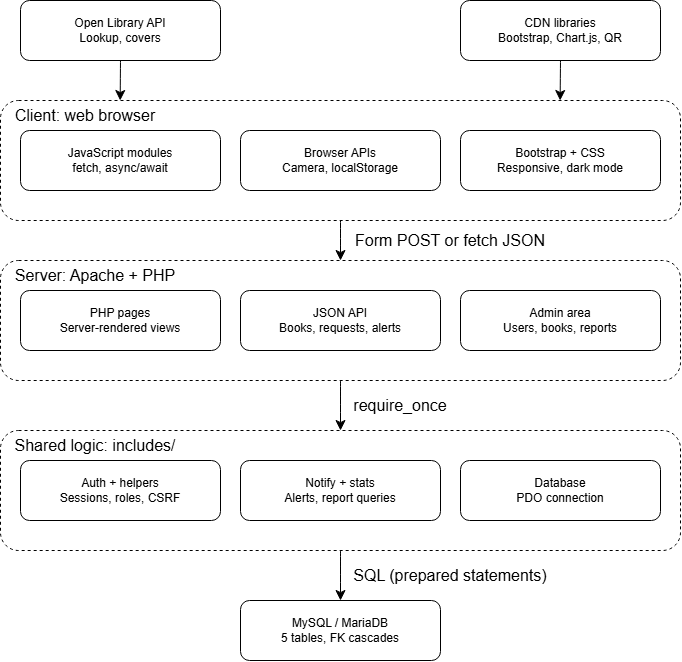

The diagram above was exported from draw.io. Its source (the exported page's mxGraphModel, read from the mxfile embedded in the PNG):
<mxGraphModel dx="909" dy="1014" grid="1" gridSize="10" guides="1" tooltips="1" connect="1" arrows="1" fold="1" page="1" pageScale="1" pageWidth="850" pageHeight="1100" math="0" shadow="0">
  <root>
    <mxCell id="0" />
    <mxCell id="1" parent="0" />
    <mxCell id="m4f7AwDIcWGaxS7n2y_v-314" parent="1" style="rounded=1;whiteSpace=wrap;html=1;" value="Open Library API&lt;div&gt;Lookup, covers&lt;/div&gt;" vertex="1">
      <mxGeometry height="60" width="200" x="970" y="120" as="geometry" />
    </mxCell>
    <mxCell id="m4f7AwDIcWGaxS7n2y_v-315" parent="1" style="rounded=1;whiteSpace=wrap;html=1;" value="CDN libraries&lt;div&gt;Bootstrap, Chart.js, QR&lt;/div&gt;" vertex="1">
      <mxGeometry height="60" width="200" x="1410" y="120" as="geometry" />
    </mxCell>
    <mxCell id="m4f7AwDIcWGaxS7n2y_v-333" edge="1" parent="1" source="m4f7AwDIcWGaxS7n2y_v-316" style="edgeStyle=none;curved=1;rounded=0;curveGeometry=1;orthogonalLoop=1;jettySize=auto;html=1;exitX=0.5;exitY=1;exitDx=0;exitDy=0;entryX=0.5;entryY=0;entryDx=0;entryDy=0;fontSize=12;defaultLabelBackgroundColor=page;startSize=8;endSize=8;" target="m4f7AwDIcWGaxS7n2y_v-328">
      <mxGeometry relative="1" as="geometry" />
    </mxCell>
    <mxCell id="m4f7AwDIcWGaxS7n2y_v-316" parent="1" style="rounded=1;whiteSpace=wrap;html=1;fillColor=none;dashed=1;" value="" vertex="1">
      <mxGeometry height="120" width="680" x="950" y="220" as="geometry" />
    </mxCell>
    <mxCell id="m4f7AwDIcWGaxS7n2y_v-317" parent="1" style="rounded=1;whiteSpace=wrap;html=1;" value="JavaScript modules&lt;div&gt;fetch, async/await&lt;/div&gt;" vertex="1">
      <mxGeometry height="60" width="200" x="970" y="250" as="geometry" />
    </mxCell>
    <mxCell id="m4f7AwDIcWGaxS7n2y_v-318" parent="1" style="rounded=1;whiteSpace=wrap;html=1;" value="Browser APIs&lt;div&gt;Camera, localStorage&lt;/div&gt;" vertex="1">
      <mxGeometry height="60" width="200" x="1190" y="250" as="geometry" />
    </mxCell>
    <mxCell id="m4f7AwDIcWGaxS7n2y_v-319" parent="1" style="rounded=1;whiteSpace=wrap;html=1;" value="Bootstrap + CSS&lt;div&gt;Responsive, dark mode&lt;/div&gt;" vertex="1">
      <mxGeometry height="60" width="200" x="1410" y="250" as="geometry" />
    </mxCell>
    <mxCell id="m4f7AwDIcWGaxS7n2y_v-323" edge="1" parent="1" source="m4f7AwDIcWGaxS7n2y_v-314" style="edgeStyle=none;curved=1;rounded=0;curveGeometry=1;orthogonalLoop=1;jettySize=auto;html=1;exitX=0.5;exitY=1;exitDx=0;exitDy=0;entryX=0.176;entryY=0;entryDx=0;entryDy=0;entryPerimeter=0;fontSize=12;defaultLabelBackgroundColor=page;startSize=8;endSize=8;" target="m4f7AwDIcWGaxS7n2y_v-316">
      <mxGeometry relative="1" as="geometry" />
    </mxCell>
    <mxCell id="m4f7AwDIcWGaxS7n2y_v-324" edge="1" parent="1" source="m4f7AwDIcWGaxS7n2y_v-315" style="edgeStyle=none;curved=1;rounded=0;curveGeometry=1;orthogonalLoop=1;jettySize=auto;html=1;exitX=0.5;exitY=1;exitDx=0;exitDy=0;entryX=0.823;entryY=0;entryDx=0;entryDy=0;entryPerimeter=0;fontSize=12;defaultLabelBackgroundColor=page;startSize=8;endSize=8;" target="m4f7AwDIcWGaxS7n2y_v-316">
      <mxGeometry relative="1" as="geometry" />
    </mxCell>
    <mxCell id="m4f7AwDIcWGaxS7n2y_v-325" parent="1" style="rounded=1;whiteSpace=wrap;html=1;" value="PHP pages&lt;div&gt;Server-rendered views&lt;/div&gt;" vertex="1">
      <mxGeometry height="60" width="200" x="970" y="410" as="geometry" />
    </mxCell>
    <mxCell id="m4f7AwDIcWGaxS7n2y_v-326" parent="1" style="rounded=1;whiteSpace=wrap;html=1;" value="JSON API&lt;div&gt;Books, requests, alerts&lt;/div&gt;" vertex="1">
      <mxGeometry height="60" width="200" x="1190" y="410" as="geometry" />
    </mxCell>
    <mxCell id="m4f7AwDIcWGaxS7n2y_v-327" parent="1" style="rounded=1;whiteSpace=wrap;html=1;" value="Admin area&lt;div&gt;Users, books, reports&lt;/div&gt;" vertex="1">
      <mxGeometry height="60" width="200" x="1410" y="410" as="geometry" />
    </mxCell>
    <mxCell id="m4f7AwDIcWGaxS7n2y_v-339" edge="1" parent="1" source="m4f7AwDIcWGaxS7n2y_v-328" style="edgeStyle=none;curved=1;rounded=0;curveGeometry=1;orthogonalLoop=1;jettySize=auto;html=1;exitX=0.5;exitY=1;exitDx=0;exitDy=0;entryX=0.5;entryY=0;entryDx=0;entryDy=0;fontSize=12;defaultLabelBackgroundColor=page;startSize=8;endSize=8;" target="m4f7AwDIcWGaxS7n2y_v-337">
      <mxGeometry relative="1" as="geometry" />
    </mxCell>
    <mxCell id="m4f7AwDIcWGaxS7n2y_v-328" parent="1" style="rounded=1;whiteSpace=wrap;html=1;fillColor=none;dashed=1;" value="" vertex="1">
      <mxGeometry height="120" width="680" x="950" y="380" as="geometry" />
    </mxCell>
    <mxCell id="m4f7AwDIcWGaxS7n2y_v-334" parent="1" style="rounded=1;whiteSpace=wrap;html=1;" value="Auth + helpers&lt;div&gt;Sessions, roles, CSRF&lt;/div&gt;" vertex="1">
      <mxGeometry height="60" width="200" x="970" y="580" as="geometry" />
    </mxCell>
    <mxCell id="m4f7AwDIcWGaxS7n2y_v-335" parent="1" style="rounded=1;whiteSpace=wrap;html=1;" value="Notify + stats&lt;div&gt;Alerts, report queries&lt;/div&gt;" vertex="1">
      <mxGeometry height="60" width="200" x="1190" y="580" as="geometry" />
    </mxCell>
    <mxCell id="m4f7AwDIcWGaxS7n2y_v-336" parent="1" style="rounded=1;whiteSpace=wrap;html=1;" value="Database&lt;div&gt;PDO connection&lt;/div&gt;" vertex="1">
      <mxGeometry height="60" width="200" x="1410" y="580" as="geometry" />
    </mxCell>
    <mxCell id="m4f7AwDIcWGaxS7n2y_v-341" edge="1" parent="1" source="m4f7AwDIcWGaxS7n2y_v-337" style="edgeStyle=none;curved=1;rounded=0;curveGeometry=1;orthogonalLoop=1;jettySize=auto;html=1;exitX=0.5;exitY=1;exitDx=0;exitDy=0;entryX=0.5;entryY=0;entryDx=0;entryDy=0;fontSize=12;defaultLabelBackgroundColor=page;startSize=8;endSize=8;" target="m4f7AwDIcWGaxS7n2y_v-340">
      <mxGeometry relative="1" as="geometry" />
    </mxCell>
    <mxCell id="m4f7AwDIcWGaxS7n2y_v-337" parent="1" style="rounded=1;whiteSpace=wrap;html=1;fillColor=none;dashed=1;" value="" vertex="1">
      <mxGeometry height="120" width="680" x="950" y="550" as="geometry" />
    </mxCell>
    <mxCell id="m4f7AwDIcWGaxS7n2y_v-340" parent="1" style="rounded=1;whiteSpace=wrap;html=1;" value="MySQL / MariaDB&lt;div&gt;5 tables, FK cascades&lt;/div&gt;" vertex="1">
      <mxGeometry height="60" width="200" x="1190" y="720" as="geometry" />
    </mxCell>
    <mxCell id="m4f7AwDIcWGaxS7n2y_v-342" parent="1" style="text;html=1;whiteSpace=wrap;strokeColor=none;fillColor=none;align=center;verticalAlign=middle;rounded=0;fontSize=16;" value="Client: web browser" vertex="1">
      <mxGeometry height="30" width="150" x="960" y="220" as="geometry" />
    </mxCell>
    <mxCell id="m4f7AwDIcWGaxS7n2y_v-343" parent="1" style="text;html=1;whiteSpace=wrap;strokeColor=none;fillColor=none;align=center;verticalAlign=middle;rounded=0;fontSize=16;" value="Server: Apache + PHP" vertex="1">
      <mxGeometry height="30" width="170" x="960" y="380" as="geometry" />
    </mxCell>
    <mxCell id="m4f7AwDIcWGaxS7n2y_v-344" parent="1" style="text;html=1;whiteSpace=wrap;strokeColor=none;fillColor=none;align=center;verticalAlign=middle;rounded=0;fontSize=16;" value="Shared logic: includes/" vertex="1">
      <mxGeometry height="30" width="170" x="960" y="550" as="geometry" />
    </mxCell>
    <mxCell id="m4f7AwDIcWGaxS7n2y_v-345" parent="1" style="text;html=1;whiteSpace=wrap;strokeColor=none;fillColor=none;align=center;verticalAlign=middle;rounded=0;fontSize=16;" value="Form POST or fetch JSON" vertex="1">
      <mxGeometry height="30" width="200" x="1300" y="345" as="geometry" />
    </mxCell>
    <mxCell id="m4f7AwDIcWGaxS7n2y_v-346" parent="1" style="text;html=1;whiteSpace=wrap;strokeColor=none;fillColor=none;align=center;verticalAlign=middle;rounded=0;fontSize=16;" value="require_once" vertex="1">
      <mxGeometry height="30" width="100" x="1300" y="510" as="geometry" />
    </mxCell>
    <mxCell id="m4f7AwDIcWGaxS7n2y_v-347" parent="1" style="text;html=1;whiteSpace=wrap;strokeColor=none;fillColor=none;align=center;verticalAlign=middle;rounded=0;fontSize=16;" value="SQL (prepared statements)" vertex="1">
      <mxGeometry height="30" width="200" x="1300" y="680" as="geometry" />
    </mxCell>
  </root>
</mxGraphModel>